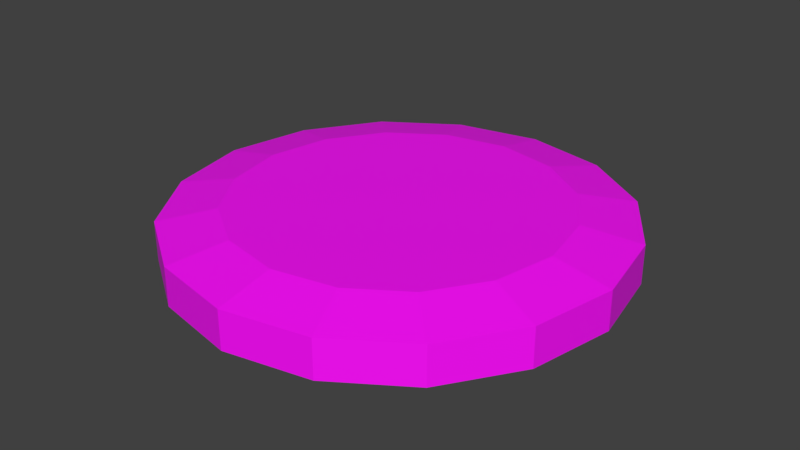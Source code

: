 # Source: sky5.blend  (saved by Blender 3.3.6; exported with 4.5.12 LTS)
import bpy
from mathutils import Matrix  # noqa: F401  (used for matrix-valued properties, if any)

bpy.ops.wm.read_factory_settings(use_empty=True)
scene = bpy.context.scene
scene.name = 'Scene'

# ---- collections
col_collection_1 = bpy.data.collections.new('Collection 1'); scene.collection.children.link(col_collection_1)

# ---- images (referenced by path relative to the original .blend; pixels are not part of the script)
import os
ASSET_DIR = os.environ.get("B2B_ASSET_DIR", "")  # directory of the original .blend (textures are referenced by path, not embedded)
HERE = os.path.dirname(os.path.abspath(__file__))  # packed textures are extracted next to this script under _unpacked/

def load_image(name, relpath, width, height, colorspace="sRGB"):
    """Load a texture the original file referenced (path relative to the .blend, or extracted next to this script)."""
    p = next((c for c in (os.path.join(HERE, relpath), os.path.join(ASSET_DIR, relpath)) if relpath and os.path.exists(c)), "")
    if p:
        img = bpy.data.images.load(p, check_existing=True)
        img.name = name
    else:  # same state as the original file: an image datablock whose file is absent (Cycles renders it pink)
        img = bpy.data.images.new(name, width, height)
        img.source = "FILE"
        img.filepath = "//" + (relpath or name)
    img.colorspace_settings.name = colorspace
    return img
img_misc_clouds5top_png = load_image('misc_clouds5top.png', 'misc_clouds5top.png', 1024, 1024, 'sRGB')
img_misc_clouds5_png = load_image('misc_clouds5.png', 'misc_clouds5.png', 1024, 1024, 'sRGB')

# ---- materials (node trees are filled in below, after node groups)
mat_misc_clouds5top = bpy.data.materials.new('misc_clouds5top')
mat_misc_clouds5top.alpha_threshold = 0.0
mat_misc_clouds5top.use_transparent_shadow = False
mat_misc_clouds5top.diffuse_color = (1.0, 1.0, 1.0, 1.0)
mat_misc_clouds5top.roughness = 0.5
mat_misc_clouds5 = bpy.data.materials.new('misc_clouds5')
mat_misc_clouds5.alpha_threshold = 0.0
mat_misc_clouds5.use_transparent_shadow = False
mat_misc_clouds5.diffuse_color = (1.0, 1.0, 1.0, 1.0)
mat_misc_clouds5.roughness = 0.5

# ---- material node trees
mat_misc_clouds5top.use_nodes = True; mat_misc_clouds5top.node_tree.nodes.clear()
_N = mat_misc_clouds5top.node_tree.nodes; _L = mat_misc_clouds5top.node_tree.links
n0 = _N.new('ShaderNodeBsdfPrincipled'); n0.name = 'Principled BSDF'; n0.location = (10, 300)
n0.distribution = 'GGX'
n0.subsurface_method = 'RANDOM_WALK_SKIN'
n0.inputs[3].default_value = 1.45
n0.inputs[27].default_value = (0.0, 0.0, 0.0, 1.0)
n0.inputs[28].default_value = 1.0
n1 = _N.new('ShaderNodeOutputMaterial'); n1.name = 'Material Output'; n1.location = (300, 300)
n2 = _N.new('ShaderNodeTexImage'); n2.name = 'Image Texture'; n2.location = (-280, 280)
n2.image = img_misc_clouds5top_png
_L.new(n0.outputs[0], n1.inputs[0])
_L.new(n2.outputs[0], n0.inputs[0])
n1.is_active_output = True
mat_misc_clouds5.use_nodes = True; mat_misc_clouds5.node_tree.nodes.clear()
_N = mat_misc_clouds5.node_tree.nodes; _L = mat_misc_clouds5.node_tree.links
n0 = _N.new('ShaderNodeBsdfPrincipled'); n0.name = 'Principled BSDF'; n0.location = (10, 300)
n0.distribution = 'GGX'
n0.subsurface_method = 'RANDOM_WALK_SKIN'
n0.inputs[3].default_value = 1.45
n0.inputs[27].default_value = (0.0, 0.0, 0.0, 1.0)
n0.inputs[28].default_value = 1.0
n1 = _N.new('ShaderNodeOutputMaterial'); n1.name = 'Material Output'; n1.location = (300, 300)
n2 = _N.new('ShaderNodeTexImage'); n2.name = 'Image Texture'; n2.location = (-280, 280)
n2.image = img_misc_clouds5_png
_L.new(n0.outputs[0], n1.inputs[0])
_L.new(n2.outputs[0], n0.inputs[0])
n1.is_active_output = True

# ---- world
world_world = bpy.data.worlds.new('World'); scene.world = world_world
world_world.color = (0.05088, 0.05088, 0.05088)
world_world.use_sun_shadow = False
world_world.sun_shadow_jitter_overblur = 0.0
world_world.cycles.sampling_method = 'MANUAL'

# ---- meshes
me_sky5_pmd0_mesh = bpy.data.meshes.new('sky5.PMD0.mesh')
me_sky5_pmd0_mesh.from_pydata([(-1181.0, -2851.0, -18.71), (0.0, -3090.0, -18.71), (1181.0, -2851.0, -18.71), (-728.3, 2185.0, -18.71), (-2185.0, 2185.0, -18.71), (-2851.0, 1181.0, -18.71), (-950.4, 1181.0, -18.71), (-3090.0, -0.0002609, -18.71), (-1030.0, -0.0001785, -18.71), (-2851.0, -1181.0, -18.71), (-950.4, -1181.0, -18.71), (-2185.0, -2185.0, -18.71), (-728.3, -2185.0, -18.71), (-1181.0, 2851.0, -18.71), (728.3, -2185.0, -18.71), (2185.0, -2185.0, -18.71), (950.4, 1181.0, -18.71), (1030.0, -8.239e-05, -18.71), (728.3, 2185.0, -18.71), (2851.0, 1181.0, -18.71), (2185.0, 2185.0, -18.71), (3090.0, 1.373e-05, -18.71), (950.4, -1181.0, -18.71), (2851.0, -1181.0, -18.71), (1181.0, 2851.0, -18.71), (-3090.0, -0.0002609, 521.8), (-2851.0, -1181.0, 521.8), (-2185.0, -2185.0, 521.8), (-1181.0, -2851.0, 521.8), (0.0, -3090.0, 521.8), (1181.0, -2851.0, 521.8), (2185.0, -2185.0, 521.8), (2851.0, -1181.0, 521.8), (3090.0, 0.0, 521.8), (2851.0, 1181.0, 521.8), (2185.0, 2185.0, 521.8), (1181.0, 2851.0, 521.8), (0.0, 3090.0, 521.8), (0.0, 3090.0, -18.71), (-1181.0, 2851.0, 521.8), (-2185.0, 2185.0, 521.8), (-2851.0, 1181.0, 521.8), (-2287.0, -0.0001785, 672.9), (-680.0, -1.373e-05, 672.9), (-627.6, -259.9, 672.9), (-2110.0, -874.0, 672.9), (-1617.0, -1617.0, 672.9), (-480.9, -480.9, 672.9), (-259.9, -627.6, 672.9), (-874.0, -2110.0, 672.9), (0.0, -680.0, 672.9), (0.0, -2287.0, 672.9), (259.9, -627.6, 672.9), (874.0, -2110.0, 672.9), (1617.0, -1617.0, 672.9), (480.9, -480.9, 672.9), (627.6, -259.9, 672.9), (2110.0, -874.0, 672.9), (680.0, 0.0, 672.9), (2287.0, 0.0, 672.9), (627.6, 259.9, 672.9), (2110.0, 874.0, 672.9), (1617.0, 1617.0, 672.9), (480.9, 480.9, 672.9), (259.9, 627.6, 672.9), (874.0, 2110.0, 672.9), (0.0, 680.0, 672.9), (0.0, 2287.0, 672.9), (-259.9, 627.6, 672.9), (-874.0, 2110.0, 672.9), (-1617.0, 1617.0, 672.9), (-480.9, 480.9, 672.9), (-627.6, 259.9, 672.9), (-2110.0, 874.0, 672.9)], [], [(45, 42, 43, 44), (49, 46, 47, 48), (51, 49, 48, 50), (45, 46, 27, 26), (53, 51, 50, 52), (57, 54, 55, 56), (59, 57, 56, 58), (53, 54, 31, 30), (61, 59, 58, 60), (65, 62, 63, 64), (67, 65, 64, 66), (61, 62, 35, 34), (69, 67, 66, 68), (73, 70, 71, 72), (42, 73, 72, 43), (69, 70, 40, 39), (43, 58, 56, 55, 52, 50, 48, 47, 44), (55, 54, 53, 52), (32, 31, 54, 57), (33, 32, 57, 59), (34, 33, 59, 61), (63, 62, 61, 60), (36, 35, 62, 65), (37, 36, 65, 67), (39, 37, 67, 69), (71, 70, 69, 68), (41, 40, 70, 73), (25, 41, 73, 42), (26, 25, 42, 45), (47, 46, 45, 44), (28, 27, 46, 49), (29, 28, 49, 51), (30, 29, 51, 53), (63, 60, 58, 43, 72, 71, 68, 66, 64), (2, 0, 1), (6, 3, 4, 5), (8, 6, 5, 7), (10, 8, 7, 9), (12, 10, 9, 11), (0, 12, 11), (3, 13, 4), (15, 14, 2), (17, 16, 6, 8), (16, 18, 3, 6), (20, 18, 16, 19), (19, 16, 17, 21), (21, 17, 22, 23), (23, 22, 14, 15), (14, 22, 10, 12), (22, 17, 8, 10), (24, 18, 20), (24, 13, 3, 18), (2, 14, 12, 0), (9, 7, 25, 26), (11, 9, 26, 27), (0, 11, 27, 28), (1, 0, 28, 29), (2, 1, 29, 30), (15, 2, 30, 31), (23, 15, 31, 32), (21, 23, 32, 33), (19, 21, 33, 34), (20, 19, 34, 35), (24, 20, 35, 36), (38, 24, 36, 37), (13, 38, 37, 39), (4, 13, 39, 40), (5, 4, 40, 41), (7, 5, 41, 25), (24, 38, 13)])
me_sky5_pmd0_mesh.polygons.foreach_set('material_index', [0, 0, 0, 0, 0, 0, 0, 0, 0, 0, 0, 0, 0, 0, 0, 0, 0, 0, 0, 0, 0, 0, 0, 0, 0, 0, 0, 0, 0, 0, 0, 0, 0, 0, 1, 1, 1, 1, 1, 1, 1, 1, 1, 1, 1, 1, 1, 1, 1, 1, 1, 1, 1, 1, 1, 1, 1, 1, 1, 1, 1, 1, 1, 1, 1, 1, 1, 1, 1, 1])
_uv = me_sky5_pmd0_mesh.uv_layers.new(name='UVMap')
_uv.uv.foreach_set('vector', [0.3165, 0.7116, 0.26, 0.9949, 0.7741, 0.9949, 0.7909, 0.9081, 0.7121, 0.316, 0.4743, 0.4739, 0.8379, 0.8374, 0.9086, 0.7905, 0.995, 0.2617, 0.7121, 0.316, 0.9086, 0.7905, 0.995, 0.777, 0.3165, 0.7116, 0.4743, 0.4739, 0.2925, 0.2921, 0.07924, 0.6133, 0.3165, 0.7116, 0.26, 0.9949, 0.7741, 0.9949, 0.7909, 0.9081, 0.7121, 0.316, 0.4743, 0.4739, 0.8379, 0.8374, 0.9086, 0.7905, 0.995, 0.2617, 0.7121, 0.316, 0.9086, 0.7905, 0.995, 0.777, 0.3165, 0.7116, 0.4743, 0.4739, 0.2925, 0.2921, 0.07924, 0.6133, 0.3165, 0.7116, 0.26, 0.9949, 0.7741, 0.9949, 0.7909, 0.9081, 0.7121, 0.316, 0.4743, 0.4739, 0.8379, 0.8374, 0.9086, 0.7905, 0.995, 0.2617, 0.7121, 0.316, 0.9086, 0.7905, 0.995, 0.777, 0.3165, 0.7116, 0.4743, 0.4739, 0.2925, 0.2921, 0.07924, 0.6133, 0.3165, 0.7116, 0.26, 0.9949, 0.7741, 0.9949, 0.7909, 0.9081, 0.7121, 0.316, 0.4743, 0.4739, 0.8379, 0.8374, 0.9086, 0.7905, 0.995, 0.2617, 0.7121, 0.316, 0.9086, 0.7905, 0.995, 0.777, 0.3165, 0.7116, 0.4743, 0.4739, 0.2925, 0.2921, 0.07924, 0.6133, 0.8565, 0.9102, 0.9701, 0.9102, 0.9657, 0.8885, 0.9535, 0.8701, 0.935, 0.8578, 0.9133, 0.8534, 0.8916, 0.8578, 0.8732, 0.8701, 0.8609, 0.8885, 0.8379, 0.8374, 0.4743, 0.4739, 0.3165, 0.7116, 0.7909, 0.9081, 0.6138, 0.07879, 0.2925, 0.2921, 0.4743, 0.4739, 0.7121, 0.316, 0.995, 0.005746, 0.6138, 0.07879, 0.7121, 0.316, 0.995, 0.2617, 0.07924, 0.6133, 0.002915, 0.9949, 0.26, 0.9949, 0.3165, 0.7116, 0.8379, 0.8374, 0.4743, 0.4739, 0.3165, 0.7116, 0.7909, 0.9081, 0.6138, 0.07879, 0.2925, 0.2921, 0.4743, 0.4739, 0.7121, 0.316, 0.995, 0.005746, 0.6138, 0.07879, 0.7121, 0.316, 0.995, 0.2617, 0.07924, 0.6133, 0.002915, 0.9949, 0.26, 0.9949, 0.3165, 0.7116, 0.8379, 0.8374, 0.4743, 0.4739, 0.3165, 0.7116, 0.7909, 0.9081, 0.6138, 0.07879, 0.2925, 0.2921, 0.4743, 0.4739, 0.7121, 0.316, 0.995, 0.005746, 0.6138, 0.07879, 0.7121, 0.316, 0.995, 0.2617, 0.07924, 0.6133, 0.002915, 0.9949, 0.26, 0.9949, 0.3165, 0.7116, 0.8379, 0.8374, 0.4743, 0.4739, 0.3165, 0.7116, 0.7909, 0.9081, 0.6138, 0.07879, 0.2925, 0.2921, 0.4743, 0.4739, 0.7121, 0.316, 0.995, 0.005746, 0.6138, 0.07879, 0.7121, 0.316, 0.995, 0.2617, 0.07924, 0.6133, 0.002915, 0.9949, 0.26, 0.9949, 0.3165, 0.7116, 0.9535, 0.9503, 0.9657, 0.9319, 0.9701, 0.9102, 0.8565, 0.9102, 0.8609, 0.9319, 0.8732, 0.9503, 0.8916, 0.9626, 0.9133, 0.967, 0.935, 0.9626, 0.9768, 1.007, 0.9669, 1.01, 0.9451, 1.007, 0.9702, 1.006, 0.9719, 1.011, 0.9306, 1.011, 0.9254, 1.006, 0.9702, 1.006, 0.9719, 1.011, 0.9306, 1.011, 0.9254, 1.006, 0.9702, 1.006, 0.9719, 1.011, 0.9306, 1.011, 0.9254, 1.006, 0.9702, 1.006, 0.9719, 1.011, 0.9306, 1.011, 0.9254, 1.006, 0.9768, 1.007, 0.9669, 1.01, 0.9451, 1.007, 0.9768, 1.007, 0.9669, 1.01, 0.9451, 1.007, 0.9768, 1.007, 0.9669, 1.01, 0.9451, 1.007, 0.9702, 1.006, 0.9719, 1.011, 0.9306, 1.011, 0.9254, 1.006, 0.9702, 1.006, 0.9719, 1.011, 0.9306, 1.011, 0.9254, 1.006, 0.9702, 1.006, 0.9719, 1.011, 0.9306, 1.011, 0.9254, 1.006, 0.9702, 1.006, 0.9719, 1.011, 0.9306, 1.011, 0.9254, 1.006, 0.9702, 1.006, 0.9719, 1.011, 0.9306, 1.011, 0.9254, 1.006, 0.9702, 1.006, 0.9719, 1.011, 0.9306, 1.011, 0.9254, 1.006, 0.9702, 1.006, 0.9719, 1.011, 0.9306, 1.011, 0.9254, 1.006, 0.9702, 1.006, 0.9719, 1.011, 0.9306, 1.011, 0.9254, 1.006, 0.9768, 1.007, 0.9669, 1.01, 0.9451, 1.007, 0.9702, 1.006, 0.9719, 1.011, 0.9306, 1.011, 0.9254, 1.006, 0.9702, 1.006, 0.9719, 1.011, 0.9306, 1.011, 0.9254, 1.006, 0.9928, 0.5031, 0.5, 0.5031, 0.5, 0.996, 0.9928, 0.996, 0.5, 0.003997, 0.003585, 0.003997, 0.003585, 0.496, 0.5, 0.496, 0.9928, 0.003997, 0.5, 0.003997, 0.5, 0.496, 0.9928, 0.496, 0.6667, 0.5031, 0.003585, 0.5031, 0.003585, 0.996, 0.6667, 0.996, 0.9928, 0.5031, 0.6667, 0.5031, 0.6667, 0.996, 0.9928, 0.996, 0.6667, 0.003997, 0.003585, 0.003997, 0.003585, 0.496, 0.6667, 0.496, 0.9928, 0.003997, 0.6667, 0.003997, 0.6667, 0.496, 0.9928, 0.496, 0.5, 0.5031, 0.003585, 0.5031, 0.003585, 0.996, 0.5, 0.996, 0.9928, 0.5031, 0.5, 0.5031, 0.5, 0.996, 0.9928, 0.996, 0.5627, 0.003997, 0.003585, 0.003997, 0.003585, 0.496, 0.5627, 0.496, 0.9928, 0.003997, 0.5627, 0.003997, 0.5627, 0.496, 0.9928, 0.496, 0.6295, 0.5031, 0.003585, 0.5031, 0.003585, 0.996, 0.6295, 0.996, 0.9928, 0.5031, 0.6295, 0.5031, 0.6295, 0.996, 0.9928, 0.996, 0.5, 0.003997, 0.003585, 0.003997, 0.003585, 0.496, 0.5, 0.496, 0.9928, 0.003997, 0.5, 0.003997, 0.5, 0.496, 0.9928, 0.496, 0.5, 0.5031, 0.003585, 0.5031, 0.003585, 0.996, 0.5, 0.996, 0.9768, 1.007, 0.9669, 1.01, 0.9451, 1.007])
me_sky5_pmd0_mesh.materials.append(mat_misc_clouds5top)
me_sky5_pmd0_mesh.materials.append(mat_misc_clouds5)
me_sky5_pmd0_mesh.use_remesh_preserve_volume = False
me_sky5_pmd0_mesh.use_remesh_preserve_attributes = False
me_sky5_pmd0_mesh.use_mirror_vertex_groups = False
me_sky5_pmd0_mesh.update()

# ---- objects
ob_main = bpy.data.objects.new('MAIN', me_sky5_pmd0_mesh)

# ---- transforms, parenting, visibility, modifiers, constraints
ob_main.location = (0.0, 0.0, 0.0)
ob_main.rotation_euler = (0.0, -0.001745, 0.0)
ob_main.lineart.crease_threshold = 0.0

# ---- collection membership
col_collection_1.objects.link(ob_main)

# ---- scene / render settings (as saved in the file)
scene.frame_start = 1; scene.frame_end = 250; scene.frame_set(1)
scene.render.engine = 'BLENDER_EEVEE_NEXT'
scene.render.resolution_percentage = 50
scene.render.dither_intensity = 0.0
scene.cycles.use_denoising = False
scene.cycles.samples = 128
scene.cycles.sampling_pattern = 'TABULATED_SOBOL'
scene.cycles.use_adaptive_sampling = False
scene.cycles.use_light_tree = False
scene.cycles.blur_glossy = 0.0
scene.cycles.sample_clamp_indirect = 0.0
scene.view_settings.view_transform = 'Standard'
bpy.context.view_layer.update()

# ---- added for rendering (the .blend has no active camera and no usable light): camera, sun
cam_auto = bpy.data.cameras.new('AutoCamera')
cam_auto.lens = 50.0
cam_auto.sensor_width = 36.0
cam_auto.clip_end = 142374.0
ob_auto_camera = bpy.data.objects.new('AutoCamera', cam_auto)
scene.collection.objects.link(ob_auto_camera)
ob_auto_camera.location = (8111.93, -9735.01, 6817.09)
ob_auto_camera.rotation_euler = (1.09748, -7.21219e-08, 0.694738)
scene.camera = ob_auto_camera
light_auto_sun = bpy.data.lights.new('AutoSun', 'SUN')
light_auto_sun.energy = 3.0
light_auto_sun.angle = 0.0523599
ob_auto_sun = bpy.data.objects.new('AutoSun', light_auto_sun)
scene.collection.objects.link(ob_auto_sun)
ob_auto_sun.rotation_euler = (0.872665, 0.174533, 0.523599)
bpy.context.view_layer.update()
